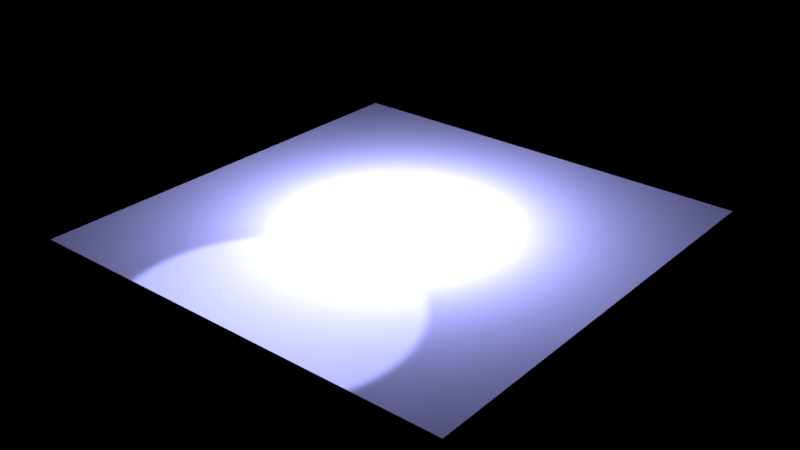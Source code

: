 # Source: LampGenerator.blend  (saved by Blender 2.78.0; exported with 4.5.12 LTS)
import bpy
from mathutils import Matrix  # noqa: F401  (used for matrix-valued properties, if any)

bpy.ops.wm.read_factory_settings(use_empty=True)
scene = bpy.context.scene
scene.name = 'Scene'

# ---- collections
col_collection_1 = bpy.data.collections.new('Collection 1'); scene.collection.children.link(col_collection_1)

# ---- world
world_world = bpy.data.worlds.new('World'); scene.world = world_world
world_world.use_nodes = True; world_world.node_tree.nodes.clear()
_N = world_world.node_tree.nodes; _L = world_world.node_tree.links
n0 = _N.new('ShaderNodeOutputWorld'); n0.name = 'World Output'; n0.location = (300, 300)
n1 = _N.new('ShaderNodeBackground'); n1.name = 'Background'; n1.location = (10, 300)
n1.inputs[0].default_value = (0.02095, 0.05088, 0.04591, 1.0)
n1.inputs[1].default_value = 0.0
_L.new(n1.outputs[0], n0.inputs[0])
n0.is_active_output = True
world_world.color = (0.05088, 0.05088, 0.05088)
world_world.use_sun_shadow = False
world_world.sun_shadow_jitter_overblur = 0.0
world_world.cycles.sampling_method = 'MANUAL'

# ---- lights
light_spot = bpy.data.lights.new('Spot', 'SPOT')
light_spot.color = (34.0, 35.0, 82.0)
light_spot.transmission_factor = 0.0
light_spot.energy = 53.0
light_spot.shadow_buffer_clip_start = 0.5
light_spot.shadow_soft_size = 0.1
light_spot.shadow_maximum_resolution = 0.006
light_spot.use_absolute_resolution = True
light_point = bpy.data.lights.new('Point', 'POINT')
light_point.color = (34.0, 35.0, 82.0)
light_point.transmission_factor = 0.0
light_point.energy = 53.0
light_point.shadow_buffer_clip_start = 0.5
light_point.shadow_soft_size = 1.375
light_point.shadow_maximum_resolution = 0.006
light_point.use_absolute_resolution = True

# ---- meshes
me_plane = bpy.data.meshes.new('Plane')
me_plane.from_pydata([(-6.379, -6.379, 0.0), (6.379, -6.379, 0.0), (-6.379, 6.379, 0.0), (6.379, 6.379, 0.0)], [], [(0, 1, 3, 2)])
me_plane.use_remesh_preserve_volume = False
me_plane.use_remesh_preserve_attributes = False
me_plane.use_mirror_vertex_groups = False
me_plane.update()

# ---- objects
ob_spot = bpy.data.objects.new('Spot', light_spot)
ob_plane = bpy.data.objects.new('Plane', me_plane)
ob_point = bpy.data.objects.new('Point', light_point)

# ---- transforms, parenting, visibility, modifiers, constraints
ob_spot.location = (-2.617, -0.366, 5.605)
ob_spot.lineart.crease_threshold = 0.0
ob_plane.location = (-3.061, 4.893, -3.614)
ob_plane.lineart.crease_threshold = 0.0
ob_point.location = (-3.122, 4.893, -1.947)
ob_point.lineart.crease_threshold = 0.0

# ---- collection membership
col_collection_1.objects.link(ob_spot)
col_collection_1.objects.link(ob_plane)
col_collection_1.objects.link(ob_point)

# ---- scene / render settings (as saved in the file)
scene.frame_start = 1; scene.frame_end = 250; scene.frame_set(0)
scene.render.engine = 'CYCLES'
scene.render.resolution_percentage = 50
scene.render.dither_intensity = 0.0
scene.cycles.use_denoising = False
scene.cycles.samples = 128
scene.cycles.sampling_pattern = 'TABULATED_SOBOL'
scene.cycles.light_sampling_threshold = 0.0
scene.cycles.use_adaptive_sampling = False
scene.cycles.use_light_tree = False
scene.cycles.blur_glossy = 0.0
scene.cycles.sample_clamp_indirect = 0.0
scene.view_settings.view_transform = 'Standard'
bpy.context.view_layer.update()

# ---- added for rendering (the .blend has no active camera): camera
cam_auto = bpy.data.cameras.new('AutoCamera')
cam_auto.lens = 50.0
cam_auto.sensor_width = 36.0
cam_auto.clip_end = 1000.0
ob_auto_camera = bpy.data.objects.new('AutoCamera', cam_auto)
scene.collection.objects.link(ob_auto_camera)
ob_auto_camera.location = (13.6327, -15.1392, 9.74057)
ob_auto_camera.rotation_euler = (1.09748, -7.21219e-08, 0.694738)
scene.camera = ob_auto_camera
bpy.context.view_layer.update()
